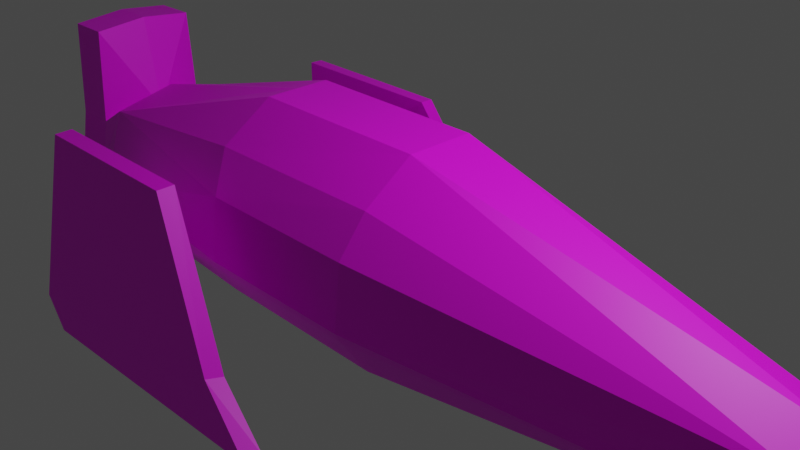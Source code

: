 # Source: yoeman.blend  (saved by Blender 2.80.75; exported with 4.5.12 LTS)
import bpy
from mathutils import Matrix  # noqa: F401  (used for matrix-valued properties, if any)

bpy.ops.wm.read_factory_settings(use_empty=True)
scene = bpy.context.scene
scene.name = 'Scene'

# ---- collections
col_collection = bpy.data.collections.new('Collection'); scene.collection.children.link(col_collection)

# ---- images (referenced by path relative to the original .blend; pixels are not part of the script)
import os
ASSET_DIR = os.environ.get("B2B_ASSET_DIR", "")  # directory of the original .blend (textures are referenced by path, not embedded)
HERE = os.path.dirname(os.path.abspath(__file__))  # packed textures are extracted next to this script under _unpacked/

def load_image(name, relpath, width, height, colorspace="sRGB"):
    """Load a texture the original file referenced (path relative to the .blend, or extracted next to this script)."""
    p = next((c for c in (os.path.join(HERE, relpath), os.path.join(ASSET_DIR, relpath)) if relpath and os.path.exists(c)), "")
    if p:
        img = bpy.data.images.load(p, check_existing=True)
        img.name = name
    else:  # same state as the original file: an image datablock whose file is absent (Cycles renders it pink)
        img = bpy.data.images.new(name, width, height)
        img.source = "FILE"
        img.filepath = "//" + (relpath or name)
    img.colorspace_settings.name = colorspace
    return img
img_untitled_001 = load_image('Untitled.001', 'yoeman_paint.png', 1024, 1024, 'sRGB')
img_untitled_002 = load_image('Untitled.002', 'yoeman_lights.png', 1024, 1024, 'sRGB')
img_untitled = load_image('Untitled', 'yoeman_base.png', 1024, 1024, 'sRGB')

# ---- materials (node trees are filled in below, after node groups)
mat_material_001 = bpy.data.materials.new('Material.001')
mat_material_001.use_transparent_shadow = False

# ---- material node trees
mat_material_001.use_nodes = True; mat_material_001.node_tree.nodes.clear()
_N = mat_material_001.node_tree.nodes; _L = mat_material_001.node_tree.links
n0 = _N.new('ShaderNodeBsdfPrincipled'); n0.name = 'Principled BSDF'; n0.location = (-320, 226)
n0.hide = True
n0.distribution = 'GGX'
n0.subsurface_method = 'BURLEY'
n0.inputs[3].default_value = 1.45
n0.inputs[27].default_value = (0.0, 0.0, 0.0, 1.0)
n0.inputs[28].default_value = 1.0
n1 = _N.new('ShaderNodeBsdfPrincipled'); n1.name = 'Principled BSDF.001'; n1.location = (-404, -64)
n1.hide = True
n1.distribution = 'GGX'
n1.subsurface_method = 'BURLEY'
n1.inputs[3].default_value = 1.45
n1.inputs[27].default_value = (0.0, 0.0, 0.0, 1.0)
n1.inputs[28].default_value = 1.0
n2 = _N.new('ShaderNodeTexImage'); n2.name = 'Image Texture.001'; n2.location = (-728, 134)
n2.hide = True
n2.image = img_untitled_001
n3 = _N.new('ShaderNodeTexImage'); n3.name = 'Image Texture.002'; n3.location = (-841, -202)
n3.image = img_untitled_002
n4 = _N.new('ShaderNodeBsdfPrincipled'); n4.name = 'Principled BSDF.002'; n4.location = (-375, -308)
n4.hide = True
n4.distribution = 'GGX'
n4.subsurface_method = 'BURLEY'
n4.inputs[3].default_value = 1.45
n4.inputs[27].default_value = (0.0, 0.0, 0.0, 1.0)
n4.inputs[28].default_value = 1.0
n5 = _N.new('ShaderNodeTexImage'); n5.name = 'Image Texture'; n5.location = (-700, 312)
n5.hide = True
n5.image = img_untitled
n6 = _N.new('ShaderNodeOutputMaterial'); n6.name = 'Material Output'; n6.location = (496, 286)
n7 = _N.new('ShaderNodeMixShader'); n7.name = 'Mix Shader.001'; n7.location = (262, 60)
n8 = _N.new('ShaderNodeMixShader'); n8.name = 'Mix Shader'; n8.location = (144, 266)
_L.new(n5.outputs[0], n0.inputs[0])
_L.new(n0.outputs[0], n8.inputs[1])
_L.new(n2.outputs[0], n1.inputs[0])
_L.new(n2.outputs[1], n8.inputs[0])
_L.new(n3.outputs[0], n4.inputs[0])
_L.new(n3.outputs[1], n7.inputs[0])
_L.new(n4.outputs[0], n7.inputs[2])
_L.new(n1.outputs[0], n8.inputs[2])
_L.new(n8.outputs[0], n7.inputs[1])
_L.new(n7.outputs[0], n6.inputs[0])
n6.is_active_output = True

# ---- world
world_world = bpy.data.worlds.new('World'); scene.world = world_world
world_world.use_nodes = True; world_world.node_tree.nodes.clear()
_N = world_world.node_tree.nodes; _L = world_world.node_tree.links
n0 = _N.new('ShaderNodeOutputWorld'); n0.name = 'World Output'; n0.location = (300, 300)
n1 = _N.new('ShaderNodeBackground'); n1.name = 'Background'; n1.location = (10, 300)
n1.inputs[0].default_value = (0.05088, 0.05088, 0.05088, 1.0)
_L.new(n1.outputs[0], n0.inputs[0])
n0.is_active_output = True
world_world.color = (0.05088, 0.05088, 0.05088)
world_world.use_sun_shadow = False
world_world.sun_shadow_jitter_overblur = 0.0

# ---- cameras
cam_camera = bpy.data.cameras.new('Camera')
cam_camera.clip_end = 100.0
cam_camera.ortho_scale = 7.314

# ---- lights
light_light = bpy.data.lights.new('Light', 'POINT')
light_light.transmission_factor = 0.0
light_light.energy = 1000.0
light_light.shadow_soft_size = 0.1
light_light.shadow_maximum_resolution = 0.006
light_light.use_absolute_resolution = True

# ---- meshes
me_cube = bpy.data.meshes.new('Cube')
me_cube.from_pydata([(-4.119, 0.0, 0.3891), (-4.161, 0.7253, 0.2025), (4.826, 0.0, -0.07882), (4.848, 0.454, -0.2935), (-1.571, 0.0, 0.9895), (-1.571, 0.3864, 0.9895), (0.5668, 0.3864, 0.9895), (0.5668, 0.0, 0.9895), (-1.478, 1.205, 0.1263), (0.4743, 1.205, 0.1263), (0.5152, 0.911, 0.5669), (-1.675, 0.911, 0.5446), (-5.134, 0.0, 1.13), (-4.382, 0.0, 0.01169), (-4.619, 0.6802, -0.06397), (-5.137, 0.6749, -0.06915), (-4.616, 0.0, 1.135), (-4.631, 0.6256, 1.068), (-5.149, 0.6203, 1.063), (-4.921, 0.0, 0.01115), (-4.935, 0.541, -0.04873), (-4.932, 0.0, 1.02), (-4.945, 0.4923, 0.9601), (-5.122, 0.7738, -0.6109), (-4.119, 0.0, -1.0), (-4.119, 1.0, -0.6109), (-4.161, 0.7253, -1.181), (4.846, 0.0, -0.5158), (4.826, 0.0, -1.048), (4.853, 0.4371, -0.6109), (4.848, 0.454, -0.8332), (-1.571, 0.0, -1.341), (-1.571, 0.3864, -1.341), (0.5668, 0.3864, -1.341), (0.5668, 0.0, -1.341), (-1.478, 1.205, -0.7371), (-1.478, 1.275, -0.6109), (0.4743, 1.275, -0.6109), (0.4743, 1.205, -0.7371), (0.5152, 0.911, -1.178), (-1.675, 0.911, -1.156), (-4.604, 0.7791, -0.6109), (-5.134, 0.0, -1.741), (-4.382, 0.0, -0.6226), (-4.619, 0.6802, -1.158), (-5.137, 0.6749, -1.153), (-4.616, 0.0, -1.746), (-4.631, 0.6256, -1.679), (-5.149, 0.6203, -1.674), (-4.921, 0.6291, -0.6109), (-4.924, 0.0, -0.6109), (-4.921, 0.0, -1.233), (-4.935, 0.541, -1.173), (-4.932, 0.0, -1.631), (-4.945, 0.4923, -1.571), (-2.402, 1.143, -0.6854), (-3.348, 1.03, -0.6854), (-3.357, 0.9002, -1.034), (-2.394, 1.097, -0.8516), (-2.564, 1.858, -1.012), (-3.51, 1.745, -1.012), (-3.519, 1.616, -1.361), (-2.556, 1.813, -1.178), (-1.421, 1.7, 0.439), (-3.464, 1.702, 0.439), (-3.33, 2.004, -1.868), (0.2563, 2.031, -1.75), (-1.453, 1.891, 0.4199), (-3.497, 1.893, 0.4199), (-3.367, 2.196, -1.91), (0.2197, 2.223, -1.78), (-0.4898, 2.136, -1.199), (-0.4279, 1.951, -1.219), (-3.681, 1.962, -1.552), (-3.567, 1.71, -1.484), (-3.717, 2.155, -1.592), (-5.42, 0.3383, 0.5793), (-4.741, 0.3383, 0.5793), (-5.42, 0.2388, 0.3391), (-4.741, 0.2388, 0.3391), (-5.42, -0.001348, 0.2396), (-4.741, -0.001348, 0.2396), (-5.42, -0.001348, 0.9189), (-4.741, -0.001348, 0.9189), (-5.42, 0.2388, 0.8195), (-4.741, 0.2388, 0.8195), (-5.357, 0.2965, 0.5793), (-5.357, 0.2207, 0.3963), (-5.357, 0.0, 0.3205), (-5.357, 0.0, 0.8381), (-5.357, 0.2207, 0.7623), (-5.229, 0.1865, 0.5793), (-5.229, 0.1338, 0.4521), (-5.229, 0.0, 0.3994), (-5.229, 0.0, 0.7592), (-5.229, 0.1338, 0.7065), (-5.417, 0.3448, -0.2331), (-4.738, 0.3448, -0.2331), (-5.417, 0.2453, -0.4733), (-4.738, 0.2453, -0.4733), (-5.417, 0.0, -0.5728), (-4.738, 0.0, -0.5728), (-5.417, 0.0, 0.1065), (-4.738, 0.0, 0.1065), (-5.417, 0.2453, 0.007024), (-4.738, 0.2453, 0.007023), (-5.354, 0.303, -0.2331), (-5.354, 0.2272, -0.4162), (-5.354, 0.0, -0.492), (-5.354, 0.0, 0.0257), (-5.354, 0.2272, -0.05011), (-5.226, 0.193, -0.2331), (-5.226, 0.1403, -0.3603), (-5.226, 0.0, -0.413), (-5.226, 0.0, -0.05328), (-5.226, 0.1403, -0.106), (-5.42, 0.3533, -1.14), (-4.741, 0.3533, -1.14), (-5.42, 0.2538, -1.38), (-4.741, 0.2538, -1.38), (-5.42, 0.0, -1.48), (-4.741, 0.0, -1.48), (-5.42, 0.0, -0.8003), (-4.741, 0.0, -0.8003), (-5.42, 0.2538, -0.8997), (-4.741, 0.2538, -0.8997), (-5.357, 0.3115, -1.14), (-5.357, 0.2357, -1.323), (-5.357, 0.0, -1.399), (-5.357, 0.0, -0.8811), (-5.357, 0.2357, -0.9569), (-5.229, 0.2014, -1.14), (-5.229, 0.1488, -1.267), (-5.229, 0.0, -1.32), (-5.229, 0.0, -0.96), (-5.229, 0.1488, -1.013)], [], [(1, 25, 41, 14), (1, 11, 8), (29, 3, 2, 27), (6, 5, 4, 7), (2, 3, 6, 7), (3, 10, 6), (1, 0, 4, 5), (36, 8, 9, 37), (25, 1, 8, 36), (3, 29, 37, 9), (9, 10, 3), (6, 10, 11, 5), (8, 11, 10, 9), (5, 11, 1), (14, 41, 23, 15), (0, 1, 14, 13), (15, 23, 49, 20), (12, 18, 22, 21), (16, 17, 18, 12), (14, 15, 18, 17), (13, 14, 17, 16), (50, 19, 20, 49), (20, 19, 21, 22), (18, 15, 20, 22), (26, 44, 41, 25), (26, 35, 40), (29, 27, 28, 30), (33, 34, 31, 32), (28, 34, 33, 30), (30, 33, 39), (26, 32, 31, 24), (36, 37, 38, 35), (26, 25, 56, 57), (30, 38, 37, 29), (38, 30, 39), (33, 32, 40, 39), (35, 38, 39, 40), (32, 26, 40), (44, 45, 23, 41), (24, 43, 44, 26), (45, 52, 49, 23), (42, 53, 54, 48), (46, 42, 48, 47), (44, 47, 48, 45), (43, 46, 47, 44), (50, 49, 52, 51), (52, 54, 53, 51), (48, 54, 52, 45), (58, 57, 61, 62), (35, 26, 57, 58), (36, 35, 58, 55), (25, 36, 55, 56), (59, 62, 66, 72, 63), (57, 56, 60, 61), (55, 58, 62, 59), (56, 55, 59, 60), (66, 65, 69, 70), (60, 59, 63, 64), (62, 61, 74, 65, 66), (61, 60, 64, 73, 74), (68, 67, 71, 70, 69, 75), (65, 73, 75, 69), (63, 72, 71, 67), (64, 63, 67, 68), (71, 72, 66, 70), (75, 73, 64, 68), (74, 73, 65), (76, 77, 79, 78), (78, 79, 81, 80), (82, 83, 85, 84), (84, 85, 77, 76), (78, 80, 88, 87), (87, 88, 93, 92), (98, 99, 101, 100), (76, 78, 87, 86), (84, 76, 86, 90), (82, 84, 90, 89), (91, 92, 93, 94, 95), (96, 97, 99, 98), (89, 90, 95, 94), (86, 87, 92, 91), (90, 86, 91, 95), (102, 103, 105, 104), (104, 105, 97, 96), (98, 100, 108, 107), (107, 108, 113, 112), (96, 98, 107, 106), (104, 96, 106, 110), (102, 104, 110, 109), (111, 112, 113, 114, 115), (109, 110, 115, 114), (106, 107, 112, 111), (110, 106, 111, 115), (118, 119, 121, 120), (116, 117, 119, 118), (122, 123, 125, 124), (124, 125, 117, 116), (118, 120, 128, 127), (127, 128, 133, 132), (116, 118, 127, 126), (124, 116, 126, 130), (122, 124, 130, 129), (131, 132, 133, 134, 135), (129, 130, 135, 134), (126, 127, 132, 131), (130, 126, 131, 135)])
_uv = me_cube.uv_layers.new(name='UVMap')
_uv.uv.foreach_set('vector', [0.7633, 0.6769, 0.7458, 0.5849, 0.8039, 0.5838, 0.811, 0.644, 0.9877, 0.2707, 0.7105, 0.3104, 0.6874, 0.2556, 0.7477, 0.7357, 0.7458, 0.7011, 0.7953, 0.6777, 0.7953, 0.7253, 0.2772, 0.8178, 0.51, 0.8178, 0.51, 0.8599, 0.2772, 0.8599, 0.8927, 0.3989, 0.9465, 0.3892, 0.9465, 0.876, 0.9045, 0.8771, 0.003887, 0.2003, 0.4735, 0.3119, 0.4608, 0.3851, 0.5342, 0.5175, 0.6154, 0.527, 0.6154, 0.8121, 0.5733, 0.8121, 0.6869, 0.1759, 0.6874, 0.2556, 0.4811, 0.2553, 0.4824, 0.178, 0.9789, 0.1726, 0.9877, 0.2707, 0.6874, 0.2556, 0.6869, 0.1759, 0.003887, 0.2003, 0.003924, 0.1652, 0.4824, 0.178, 0.4811, 0.2553, 0.4811, 0.2553, 0.4735, 0.3119, 0.003887, 0.2003, 0.4608, 0.3851, 0.4735, 0.3119, 0.7105, 0.3104, 0.7032, 0.3884, 0.6874, 0.2556, 0.7105, 0.3104, 0.4735, 0.3119, 0.4811, 0.2553, 0.7032, 0.3884, 0.7105, 0.3104, 0.9877, 0.2707, 0.6872, 0.6957, 0.6855, 0.6351, 0.7419, 0.6351, 0.7437, 0.6951, 0.6734, 0.8071, 0.6734, 0.8888, 0.6161, 0.8973, 0.6247, 0.8189, 0.821, 0.6084, 0.8161, 0.5486, 0.8431, 0.5487, 0.8474, 0.6105, 0.8767, 0.7746, 0.8238, 0.7319, 0.85, 0.7205, 0.8919, 0.7547, 0.5251, 0.8607, 0.5251, 0.9292, 0.4686, 0.9301, 0.4686, 0.8621, 0.6872, 0.6957, 0.7437, 0.6951, 0.7451, 0.8185, 0.6886, 0.8191, 0.6129, 0.9379, 0.5342, 0.9427, 0.5447, 0.8197, 0.6129, 0.8129, 0.6847, 0.6287, 0.6847, 0.6964, 0.6257, 0.6899, 0.6161, 0.6287, 0.6257, 0.6899, 0.6847, 0.6964, 0.6847, 0.8063, 0.631, 0.7998, 0.8238, 0.7319, 0.821, 0.6084, 0.8474, 0.6105, 0.85, 0.7205, 0.7612, 0.5175, 0.811, 0.5237, 0.8039, 0.5838, 0.7458, 0.5849, 0.9862, 0.09784, 0.6871, 0.1604, 0.709, 0.105, 0.7477, 0.7357, 0.7953, 0.7253, 0.7953, 0.7833, 0.7458, 0.7599, 0.4652, 0.04928, 0.4612, 0.007053, 0.6988, 0.000392, 0.6985, 0.04327, 0.000392, 0.08603, 0.4612, 0.007053, 0.4652, 0.04928, 0.005318, 0.1411, 0.005318, 0.1411, 0.4652, 0.04928, 0.4755, 0.1072, 0.9862, 0.09784, 0.6985, 0.04327, 0.6988, 0.000392, 0.9877, 0.01325, 0.6869, 0.1759, 0.4824, 0.178, 0.4818, 0.1628, 0.6871, 0.1604, 0.9862, 0.09784, 0.9789, 0.1726, 0.8912, 0.1635, 0.8924, 0.1228, 0.005318, 0.1411, 0.4818, 0.1628, 0.4824, 0.178, 0.003924, 0.1652, 0.4818, 0.1628, 0.005318, 0.1411, 0.4755, 0.1072, 0.4652, 0.04928, 0.6985, 0.04327, 0.709, 0.105, 0.4755, 0.1072, 0.6871, 0.1604, 0.4818, 0.1628, 0.4755, 0.1072, 0.709, 0.105, 0.6985, 0.04327, 0.9862, 0.09784, 0.709, 0.105, 0.6872, 0.5746, 0.7437, 0.5752, 0.7419, 0.6351, 0.6855, 0.6351, 0.7632, 0.8368, 0.8104, 0.8199, 0.8104, 0.9176, 0.7602, 0.9183, 0.8212, 0.4888, 0.8476, 0.4869, 0.8431, 0.5487, 0.8161, 0.5486, 0.8767, 0.3892, 0.8919, 0.4092, 0.8499, 0.4432, 0.8238, 0.4318, 0.6726, 0.9675, 0.6162, 0.9661, 0.6161, 0.8981, 0.6726, 0.899, 0.6872, 0.5746, 0.6886, 0.5175, 0.7451, 0.5181, 0.7437, 0.5752, 0.8914, 0.7754, 0.8914, 0.9004, 0.8231, 0.8944, 0.8161, 0.8377, 0.6847, 0.6287, 0.6161, 0.6287, 0.6257, 0.5674, 0.6847, 0.5609, 0.6257, 0.5674, 0.631, 0.524, 0.6847, 0.5175, 0.6847, 0.5609, 0.8238, 0.4318, 0.8499, 0.4432, 0.8476, 0.4869, 0.8212, 0.4888, 0.5342, 0.4366, 0.8153, 0.3892, 0.7148, 0.4572, 0.715, 0.4546, 0.6871, 0.1604, 0.9862, 0.09784, 0.8924, 0.1228, 0.7875, 0.1468, 0.6869, 0.1759, 0.6871, 0.1604, 0.7875, 0.1468, 0.7881, 0.1656, 0.9789, 0.1726, 0.6869, 0.1759, 0.7881, 0.1656, 0.8912, 0.1635, 0.1675, 0.6022, 0.1863, 0.601, 0.2764, 0.9014, 0.2119, 0.832, 0.02024, 0.7405, 0.8153, 0.3892, 0.8153, 0.5168, 0.7135, 0.4584, 0.7148, 0.4572, 0.5409, 0.4998, 0.5342, 0.4366, 0.715, 0.4546, 0.7114, 0.4548, 0.8153, 0.5168, 0.5409, 0.4998, 0.7114, 0.4548, 0.7135, 0.4584, 0.976, 0.784, 0.9757, 0.3932, 0.9971, 0.3892, 0.9971, 0.7801, 0.1574, 0.4989, 0.1675, 0.6022, 0.02024, 0.7405, 0.000392, 0.5187, 0.1863, 0.601, 0.1874, 0.4921, 0.2041, 0.4865, 0.2575, 0.5108, 0.2764, 0.9014, 0.1874, 0.4921, 0.1565, 0.4658, 0.008898, 0.4084, 0.2209, 0.4613, 0.2041, 0.4865, 0.2772, 0.7853, 0.2849, 0.5629, 0.4668, 0.4642, 0.5334, 0.3892, 0.5334, 0.7801, 0.4972, 0.817, 0.2626, 0.4901, 0.2209, 0.4613, 0.2339, 0.4439, 0.2764, 0.4733, 0.9749, 0.3892, 0.9684, 0.6013, 0.9473, 0.598, 0.9539, 0.3912, 0.9682, 0.7025, 0.9682, 0.925, 0.9473, 0.9214, 0.9473, 0.6989, 0.9473, 0.598, 0.9684, 0.6013, 0.9749, 0.6959, 0.9535, 0.6981, 0.2339, 0.4439, 0.2209, 0.4613, 0.008898, 0.4084, 0.01915, 0.3892, 0.2041, 0.4865, 0.2209, 0.4613, 0.2626, 0.4901, 0.352, 0.9173, 0.426, 0.9173, 0.426, 0.9456, 0.352, 0.9456, 0.352, 0.9456, 0.426, 0.9456, 0.426, 0.9739, 0.352, 0.9739, 0.352, 0.8607, 0.426, 0.8607, 0.426, 0.889, 0.352, 0.889, 0.352, 0.889, 0.426, 0.889, 0.426, 0.9173, 0.352, 0.9173, 0.8221, 0.9227, 0.8405, 0.9012, 0.8463, 0.9107, 0.8289, 0.9293, 0.8524, 0.9195, 0.87, 0.9012, 0.8797, 0.9143, 0.8691, 0.9259, 0.2772, 0.9461, 0.3512, 0.9461, 0.3512, 0.975, 0.2772, 0.975, 0.8161, 0.9504, 0.8221, 0.9227, 0.8289, 0.9293, 0.8244, 0.9504, 0.8221, 0.9781, 0.8161, 0.9504, 0.8244, 0.9504, 0.8289, 0.9715, 0.8405, 0.9996, 0.8221, 0.9781, 0.8289, 0.9715, 0.8463, 0.9901, 0.06712, 0.9218, 0.07286, 0.9079, 0.08743, 0.9022, 0.08743, 0.9414, 0.07286, 0.9356, 0.2772, 0.9178, 0.3512, 0.9178, 0.3512, 0.9461, 0.2772, 0.9461, 0.87, 0.9796, 0.8524, 0.9613, 0.8691, 0.9549, 0.8797, 0.9664, 0.847, 0.9404, 0.8524, 0.9195, 0.8691, 0.9259, 0.8654, 0.9404, 0.8524, 0.9613, 0.847, 0.9404, 0.8654, 0.9404, 0.8691, 0.9549, 0.2772, 0.8607, 0.3512, 0.8607, 0.3512, 0.8895, 0.2772, 0.8895, 0.2772, 0.8895, 0.3512, 0.8895, 0.3512, 0.9178, 0.2772, 0.9178, 0.4332, 0.8824, 0.4522, 0.8607, 0.4581, 0.8702, 0.4399, 0.8891, 0.4399, 0.8891, 0.4581, 0.8702, 0.4678, 0.8834, 0.4567, 0.8954, 0.4268, 0.9099, 0.4332, 0.8824, 0.4399, 0.8891, 0.435, 0.9099, 0.4332, 0.9375, 0.4268, 0.9099, 0.435, 0.9099, 0.4399, 0.9308, 0.4522, 0.9592, 0.4332, 0.9375, 0.4399, 0.9308, 0.4581, 0.9497, 0.04532, 0.9218, 0.05105, 0.9079, 0.06634, 0.9022, 0.06634, 0.9414, 0.05105, 0.9356, 0.4581, 0.9497, 0.4399, 0.9308, 0.4567, 0.9245, 0.4678, 0.9365, 0.435, 0.9099, 0.4399, 0.8891, 0.4567, 0.8954, 0.4531, 0.9099, 0.4399, 0.9308, 0.435, 0.9099, 0.4531, 0.9099, 0.4567, 0.9245, 0.7595, 0.8496, 0.6855, 0.8496, 0.6855, 0.8199, 0.7595, 0.8199, 0.7595, 0.8779, 0.6855, 0.8779, 0.6855, 0.8496, 0.7595, 0.8496, 0.7595, 0.9359, 0.6855, 0.9359, 0.6855, 0.9062, 0.7595, 0.9062, 0.7595, 0.9062, 0.6855, 0.9062, 0.6855, 0.8779, 0.7595, 0.8779, 0.8986, 0.9002, 0.9182, 0.8778, 0.9241, 0.8873, 0.9055, 0.9068, 0.02285, 0.9283, 0.02956, 0.9022, 0.04453, 0.9088, 0.04051, 0.9255, 0.8927, 0.9279, 0.8986, 0.9002, 0.9055, 0.9068, 0.9009, 0.9279, 0.8986, 0.9555, 0.8927, 0.9279, 0.9009, 0.9279, 0.9055, 0.9489, 0.9182, 0.9779, 0.8986, 0.9555, 0.9055, 0.9489, 0.9241, 0.9684, 0.5108, 0.8374, 0.5166, 0.8235, 0.5328, 0.8178, 0.5328, 0.857, 0.5166, 0.8512, 0.007099, 0.9491, 0.000392, 0.923, 0.01804, 0.9258, 0.02207, 0.9425, 0.02865, 0.9491, 0.02285, 0.9283, 0.04051, 0.9255, 0.04453, 0.9399, 0.000392, 0.923, 0.006184, 0.9022, 0.02207, 0.9114, 0.01804, 0.9258])
me_cube.materials.append(mat_material_001)
me_cube.use_remesh_preserve_volume = False
me_cube.use_remesh_preserve_attributes = False
me_cube.use_mirror_vertex_groups = False
me_cube.update()
arm_armature = bpy.data.armatures.new('Armature')  # bones are not reproduced

# ---- objects
ob_light = bpy.data.objects.new('Light', light_light)
ob_camera = bpy.data.objects.new('Camera', cam_camera)
ob_armature = bpy.data.objects.new('Armature', arm_armature)
ob_cube = bpy.data.objects.new('Cube', me_cube)

# ---- transforms, parenting, visibility, modifiers, constraints
ob_light.location = (4.076, 1.005, 5.904)
ob_light.rotation_euler = (0.6503, 0.05522, 1.866)
ob_light.lock_rotations_4d = False
ob_light.empty_display_type = 'ARROWS'
ob_light.color = (0.0, 0.0, 0.0, 0.0)
ob_light.lineart.crease_threshold = 0.0
ob_camera.location = (7.359, -6.926, 4.958)
ob_camera.rotation_euler = (1.109, 0.0, 0.8149)
ob_camera.lock_rotations_4d = False
ob_camera.empty_display_type = 'ARROWS'
ob_camera.color = (0.0, 0.0, 0.0, 0.0)
ob_camera.display_type = 'WIRE'
ob_camera.lineart.crease_threshold = 0.0
ob_armature.location = (0.0, 0.0, 0.0)
ob_armature.lineart.crease_threshold = 0.0
ob_cube.parent = ob_armature
ob_cube.location = (0.0, 0.0, 0.0)
ob_cube.lineart.crease_threshold = 0.0
_m = ob_cube.modifiers.new('Mirror', 'MIRROR')
_m.use_axis = (False, True, False)
_m.use_clip = True

# ---- collection membership
col_collection.objects.link(ob_light)
col_collection.objects.link(ob_camera)
col_collection.objects.link(ob_armature)
col_collection.objects.link(ob_cube)

# ---- scene / render settings (as saved in the file)
scene.camera = ob_camera
scene.frame_start = 1; scene.frame_end = 250; scene.frame_set(1)
scene.render.engine = 'BLENDER_EEVEE_NEXT'
scene.cycles.use_denoising = False
scene.cycles.samples = 128
scene.cycles.sampling_pattern = 'TABULATED_SOBOL'
scene.cycles.use_adaptive_sampling = False
scene.cycles.use_light_tree = False
scene.view_settings.view_transform = 'Filmic'
bpy.context.view_layer.update()
